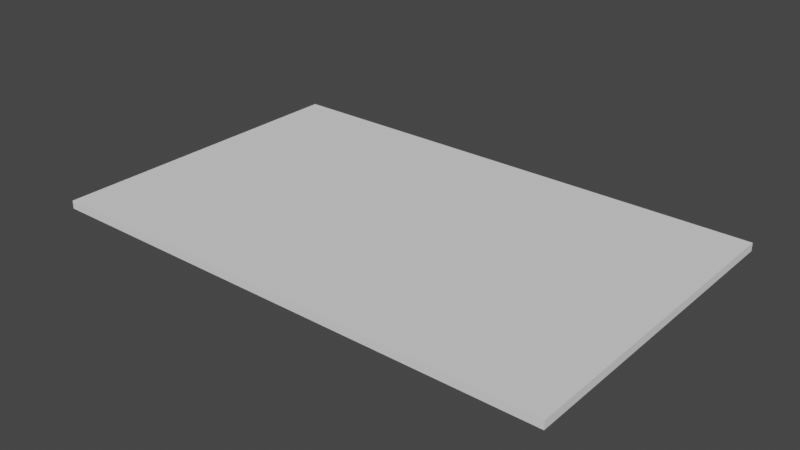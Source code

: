 # Source: book.blend  (saved by Blender 3.3.6; exported with 4.5.12 LTS)
import bpy
from mathutils import Matrix  # noqa: F401  (used for matrix-valued properties, if any)

bpy.ops.wm.read_factory_settings(use_empty=True)
scene = bpy.context.scene
scene.name = 'Scene'

# ---- collections
col_collection = bpy.data.collections.new('Collection'); scene.collection.children.link(col_collection)

# ---- world
world_world = bpy.data.worlds.new('World'); scene.world = world_world
world_world.use_nodes = True; world_world.node_tree.nodes.clear()
_N = world_world.node_tree.nodes; _L = world_world.node_tree.links
n0 = _N.new('ShaderNodeOutputWorld'); n0.name = 'World Output'; n0.location = (300, 300)
n1 = _N.new('ShaderNodeBackground'); n1.name = 'Background'; n1.location = (10, 300)
n1.inputs[0].default_value = (0.05088, 0.05088, 0.05088, 1.0)
_L.new(n1.outputs[0], n0.inputs[0])
n0.is_active_output = True
world_world.color = (0.05088, 0.05088, 0.05088)
world_world.use_sun_shadow = False
world_world.sun_shadow_jitter_overblur = 0.0

# ---- meshes
me_cube_001 = bpy.data.meshes.new('Cube.001')
me_cube_001.from_pydata([(-1.0, -1.0, -1.0), (-1.0, -1.0, 1.0), (-1.0, 1.0, -1.0), (-1.0, 1.0, 1.0), (1.0, -1.0, -1.0), (1.0, -1.0, 1.0), (1.0, 1.0, -1.0), (1.0, 1.0, 1.0)], [], [(0, 1, 3, 2), (2, 3, 7, 6), (6, 7, 5, 4), (4, 5, 1, 0), (2, 6, 4, 0), (7, 3, 1, 5)])
_uv = me_cube_001.uv_layers.new(name='UVMap')
_uv.uv.foreach_set('vector', [0.375, 0.0, 0.625, 0.0, 0.625, 0.25, 0.375, 0.25, 0.375, 0.25, 0.625, 0.25, 0.625, 0.5, 0.375, 0.5, 0.375, 0.5, 0.625, 0.5, 0.625, 0.75, 0.375, 0.75, 0.375, 0.75, 0.625, 0.75, 0.625, 1.0, 0.375, 1.0, 0.125, 0.5, 0.375, 0.5, 0.375, 0.75, 0.125, 0.75, 0.625, 0.5, 0.875, 0.5, 0.875, 0.75, 0.625, 0.75])
me_cube_001.update()
me_cube_002 = bpy.data.meshes.new('Cube.002')
me_cube_002.from_pydata([(-1.0, -1.0, -1.0), (-1.0, -1.0, 1.0), (-1.0, 1.0, -1.0), (-1.0, 1.0, 1.0), (1.0, -1.0, -1.0), (1.0, -1.0, 1.0), (1.0, 1.0, -1.0), (1.0, 1.0, 1.0)], [], [(0, 1, 3, 2), (2, 3, 7, 6), (6, 7, 5, 4), (4, 5, 1, 0), (2, 6, 4, 0), (7, 3, 1, 5)])
_uv = me_cube_002.uv_layers.new(name='UVMap')
_uv.uv.foreach_set('vector', [0.375, 0.0, 0.625, 0.0, 0.625, 0.25, 0.375, 0.25, 0.375, 0.25, 0.625, 0.25, 0.625, 0.5, 0.375, 0.5, 0.375, 0.5, 0.625, 0.5, 0.625, 0.75, 0.375, 0.75, 0.375, 0.75, 0.625, 0.75, 0.625, 1.0, 0.375, 1.0, 0.125, 0.5, 0.375, 0.5, 0.375, 0.75, 0.125, 0.75, 0.625, 0.5, 0.875, 0.5, 0.875, 0.75, 0.625, 0.75])
me_cube_002.update()
me_cube_004 = bpy.data.meshes.new('Cube.004')
me_cube_004.from_pydata([(-1.0, -1.0, -1.0), (-1.0, -1.0, 1.0), (-1.0, 1.0, -1.0), (-1.0, 1.0, 1.0), (1.0, -1.0, -1.0), (1.0, -1.0, 1.0), (1.0, 1.0, -1.0), (1.0, 1.0, 1.0)], [], [(0, 1, 3, 2), (2, 3, 7, 6), (6, 7, 5, 4), (4, 5, 1, 0), (2, 6, 4, 0), (7, 3, 1, 5)])
_uv = me_cube_004.uv_layers.new(name='UVMap')
_uv.uv.foreach_set('vector', [0.375, 0.0, 0.625, 0.0, 0.625, 0.25, 0.375, 0.25, 0.375, 0.25, 0.625, 0.25, 0.625, 0.5, 0.375, 0.5, 0.375, 0.5, 0.625, 0.5, 0.625, 0.75, 0.375, 0.75, 0.375, 0.75, 0.625, 0.75, 0.625, 1.0, 0.375, 1.0, 0.125, 0.5, 0.375, 0.5, 0.375, 0.75, 0.125, 0.75, 0.625, 0.5, 0.875, 0.5, 0.875, 0.75, 0.625, 0.75])
me_cube_004.update()

# ---- objects
ob_spine = bpy.data.objects.new('Spine', me_cube_001)
ob_r_cover = bpy.data.objects.new('R cover', me_cube_002)
ob_l_cover = bpy.data.objects.new('L cover', me_cube_004)
ob_empty = bpy.data.objects.new('Empty', None)

# ---- transforms, parenting, visibility, modifiers, constraints
ob_spine.location = (0.0, 0.0, 0.0)
ob_spine.scale = (0.1, 1.0, 0.025)
ob_r_cover.location = (0.85, 0.0, 0.0)
ob_r_cover.scale = (0.75, 1.0, 0.025)
ob_l_cover.location = (-0.85, 0.0, 0.0)
ob_l_cover.scale = (0.75, 1.0, 0.025)
ob_empty.location = (0.1, 0.0, 0.025)
ob_empty.scale = (0.3839, 0.3839, 0.3839)
ob_empty.empty_display_type = 'SINGLE_ARROW'

# ---- collection membership
col_collection.objects.link(ob_spine)
col_collection.objects.link(ob_r_cover)
col_collection.objects.link(ob_l_cover)
col_collection.objects.link(ob_empty)

# ---- scene / render settings (as saved in the file)
scene.frame_start = 1; scene.frame_end = 250; scene.frame_set(1)
scene.render.engine = 'BLENDER_EEVEE_NEXT'
scene.cycles.sampling_pattern = 'TABULATED_SOBOL'
scene.cycles.use_light_tree = False
scene.view_settings.view_transform = 'Filmic'
bpy.context.view_layer.update()

# ---- added for rendering (the .blend has no active camera and no usable light): camera, sun
cam_auto = bpy.data.cameras.new('AutoCamera')
cam_auto.lens = 50.0
cam_auto.sensor_width = 36.0
cam_auto.clip_end = 1000.0
ob_auto_camera = bpy.data.objects.new('AutoCamera', cam_auto)
scene.collection.objects.link(ob_auto_camera)
ob_auto_camera.location = (3.49173, -4.19007, 2.79338)
ob_auto_camera.rotation_euler = (1.09748, -7.21219e-08, 0.694738)
scene.camera = ob_auto_camera
light_auto_sun = bpy.data.lights.new('AutoSun', 'SUN')
light_auto_sun.energy = 3.0
light_auto_sun.angle = 0.0523599
ob_auto_sun = bpy.data.objects.new('AutoSun', light_auto_sun)
scene.collection.objects.link(ob_auto_sun)
ob_auto_sun.rotation_euler = (0.872665, 0.174533, 0.523599)
bpy.context.view_layer.update()
